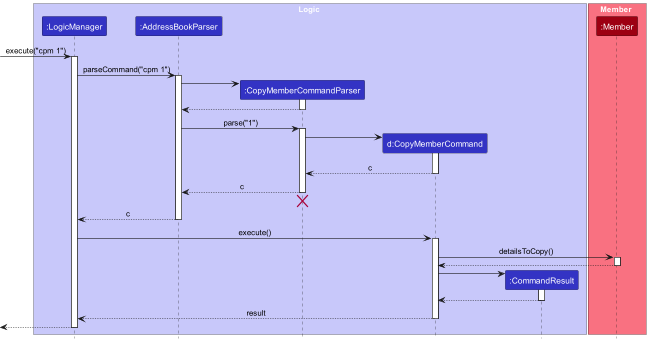

The diagram above was rendered by PlantUML. Its source (embedded in the PNG):
@startuml
!include style.puml
skinparam ArrowFontStyle plain

box Logic LOGIC_COLOR_T1
participant ":LogicManager" as LogicManager LOGIC_COLOR
participant ":AddressBookParser" as AddressBookParser LOGIC_COLOR
participant ":CopyMemberCommandParser" as CopyMemberCommandParser LOGIC_COLOR
participant "d:CopyMemberCommand" as CopyMemberCommand LOGIC_COLOR
participant ":CommandResult" as CommandResult LOGIC_COLOR
end box

box Member MODEL_COLOR_T1
participant ":Member" as Member MODEL_COLOR
end box

[-> LogicManager : execute("cpm 1")
activate LogicManager

LogicManager -> AddressBookParser : parseCommand("cpm 1")
activate AddressBookParser

create CopyMemberCommandParser
AddressBookParser -> CopyMemberCommandParser
activate CopyMemberCommandParser

CopyMemberCommandParser --> AddressBookParser
deactivate CopyMemberCommandParser

AddressBookParser -> CopyMemberCommandParser : parse("1")
activate CopyMemberCommandParser

create CopyMemberCommand
CopyMemberCommandParser -> CopyMemberCommand
activate CopyMemberCommand

CopyMemberCommand --> CopyMemberCommandParser : c
deactivate CopyMemberCommand

CopyMemberCommandParser --> AddressBookParser : c
deactivate CopyMemberCommandParser
'Hidden arrow to position the destroy marker below the end of the activation bar.
CopyMemberCommandParser -[hidden]-> AddressBookParser
destroy CopyMemberCommandParser

AddressBookParser --> LogicManager : c
deactivate AddressBookParser

LogicManager -> CopyMemberCommand : execute()
activate CopyMemberCommand

CopyMemberCommand -> Member : detailsToCopy()
activate Member

Member --> CopyMemberCommand
deactivate Member

create CommandResult
CopyMemberCommand -> CommandResult
activate CommandResult

CommandResult --> CopyMemberCommand
deactivate CommandResult

CopyMemberCommand --> LogicManager : result
deactivate CopyMemberCommand

[<--LogicManager
deactivate LogicManager
@enduml